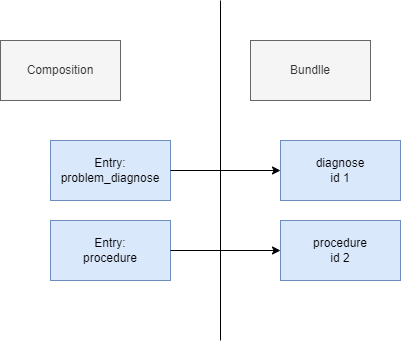

The diagram above was exported from draw.io. Its source (the exported page's mxGraphModel, read from the mxfile embedded in the PNG):
<mxGraphModel dx="523" dy="566" grid="1" gridSize="10" guides="1" tooltips="1" connect="1" arrows="1" fold="1" page="1" pageScale="1" pageWidth="827" pageHeight="1169" math="0" shadow="0">
  <root>
    <mxCell id="0" />
    <mxCell id="1" parent="0" />
    <mxCell id="ixX5Lp1uNrQUmVVihxLx-1" value="Composition" style="rounded=0;whiteSpace=wrap;html=1;fillColor=#f5f5f5;fontColor=#333333;strokeColor=#666666;" vertex="1" parent="1">
      <mxGeometry x="220" y="180" width="120" height="60" as="geometry" />
    </mxCell>
    <mxCell id="ixX5Lp1uNrQUmVVihxLx-3" value="Entry:&lt;br&gt;problem_diagnose" style="rounded=0;whiteSpace=wrap;html=1;fillColor=#dae8fc;strokeColor=#6c8ebf;" vertex="1" parent="1">
      <mxGeometry x="270" y="280" width="120" height="60" as="geometry" />
    </mxCell>
    <mxCell id="ixX5Lp1uNrQUmVVihxLx-4" value="Entry:&lt;br&gt;procedure" style="rounded=0;whiteSpace=wrap;html=1;fillColor=#dae8fc;strokeColor=#6c8ebf;" vertex="1" parent="1">
      <mxGeometry x="270" y="360" width="120" height="60" as="geometry" />
    </mxCell>
    <mxCell id="ixX5Lp1uNrQUmVVihxLx-9" value="Bundlle" style="rounded=0;whiteSpace=wrap;html=1;fillColor=#f5f5f5;strokeColor=#666666;fontColor=#333333;" vertex="1" parent="1">
      <mxGeometry x="470" y="180" width="120" height="60" as="geometry" />
    </mxCell>
    <mxCell id="ixX5Lp1uNrQUmVVihxLx-10" value="diagnose&lt;br&gt;id 1" style="rounded=0;whiteSpace=wrap;html=1;fillColor=#dae8fc;strokeColor=#6c8ebf;" vertex="1" parent="1">
      <mxGeometry x="500" y="280" width="120" height="60" as="geometry" />
    </mxCell>
    <mxCell id="ixX5Lp1uNrQUmVVihxLx-11" value="procedure&lt;br&gt;id 2" style="rounded=0;whiteSpace=wrap;html=1;fillColor=#dae8fc;strokeColor=#6c8ebf;" vertex="1" parent="1">
      <mxGeometry x="500" y="360" width="120" height="60" as="geometry" />
    </mxCell>
    <mxCell id="ixX5Lp1uNrQUmVVihxLx-13" value="" style="endArrow=none;html=1;rounded=0;" edge="1" parent="1">
      <mxGeometry width="50" height="50" relative="1" as="geometry">
        <mxPoint x="440" y="480" as="sourcePoint" />
        <mxPoint x="440" y="140" as="targetPoint" />
      </mxGeometry>
    </mxCell>
    <mxCell id="ixX5Lp1uNrQUmVVihxLx-14" value="" style="endArrow=classic;html=1;rounded=0;exitX=1;exitY=0.5;exitDx=0;exitDy=0;entryX=0;entryY=0.5;entryDx=0;entryDy=0;" edge="1" parent="1" source="ixX5Lp1uNrQUmVVihxLx-3" target="ixX5Lp1uNrQUmVVihxLx-10">
      <mxGeometry width="50" height="50" relative="1" as="geometry">
        <mxPoint x="430" y="320" as="sourcePoint" />
        <mxPoint x="480" y="270" as="targetPoint" />
      </mxGeometry>
    </mxCell>
    <mxCell id="ixX5Lp1uNrQUmVVihxLx-15" value="" style="endArrow=classic;html=1;rounded=0;exitX=1;exitY=0.5;exitDx=0;exitDy=0;entryX=0;entryY=0.5;entryDx=0;entryDy=0;" edge="1" parent="1" source="ixX5Lp1uNrQUmVVihxLx-4" target="ixX5Lp1uNrQUmVVihxLx-11">
      <mxGeometry width="50" height="50" relative="1" as="geometry">
        <mxPoint x="390" y="400" as="sourcePoint" />
        <mxPoint x="500" y="400" as="targetPoint" />
      </mxGeometry>
    </mxCell>
  </root>
</mxGraphModel>